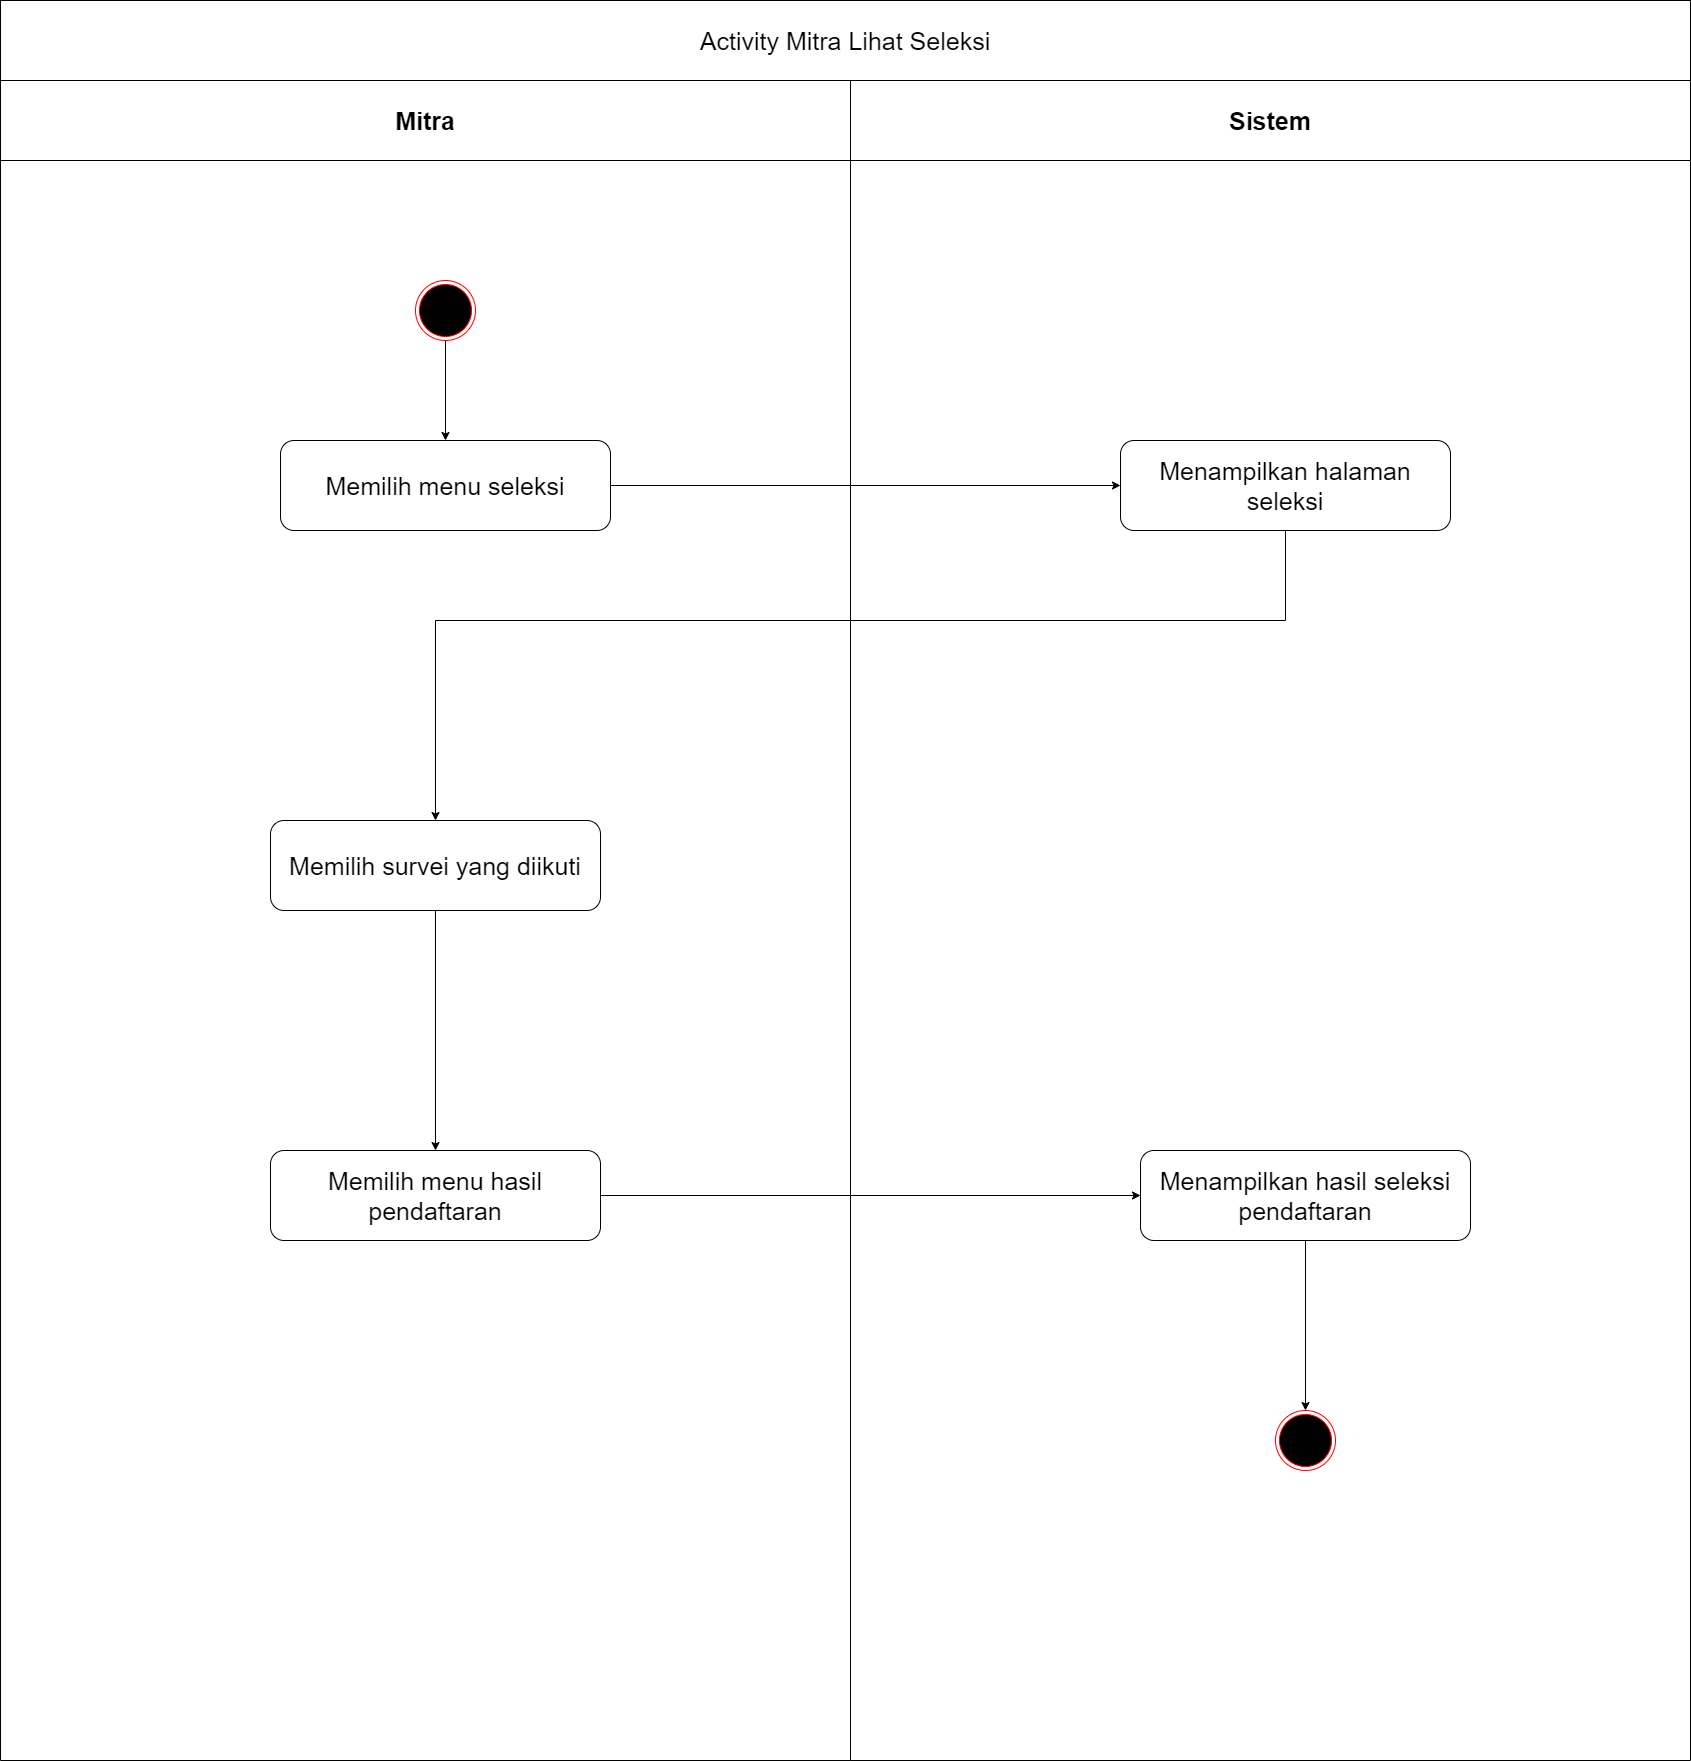

The diagram above was exported from draw.io. Its source (the exported page's mxGraphModel, read from the mxfile embedded in the PNG):
<mxGraphModel dx="852" dy="494" grid="1" gridSize="10" guides="1" tooltips="1" connect="1" arrows="1" fold="1" page="1" pageScale="1" pageWidth="1000" pageHeight="2000" math="0" shadow="0">
  <root>
    <mxCell id="Qv5oeniZc1npDh0LabbZ-0" />
    <mxCell id="Qv5oeniZc1npDh0LabbZ-1" parent="Qv5oeniZc1npDh0LabbZ-0" />
    <mxCell id="AMIwz4PEv97fPT6HVn6G-0" value="Mitra" style="swimlane;whiteSpace=wrap;startSize=80;fontSize=25;" parent="Qv5oeniZc1npDh0LabbZ-1" vertex="1">
      <mxGeometry x="160" y="160" width="850" height="1680" as="geometry" />
    </mxCell>
    <mxCell id="AMIwz4PEv97fPT6HVn6G-1" style="edgeStyle=orthogonalEdgeStyle;rounded=0;orthogonalLoop=1;jettySize=auto;html=1;entryX=0.5;entryY=0;entryDx=0;entryDy=0;fontSize=25;" parent="AMIwz4PEv97fPT6HVn6G-0" source="AMIwz4PEv97fPT6HVn6G-2" target="AMIwz4PEv97fPT6HVn6G-3" edge="1">
      <mxGeometry relative="1" as="geometry" />
    </mxCell>
    <mxCell id="AMIwz4PEv97fPT6HVn6G-2" value="" style="ellipse;html=1;shape=endState;fillColor=#000000;strokeColor=#ff0000;fontSize=25;" parent="AMIwz4PEv97fPT6HVn6G-0" vertex="1">
      <mxGeometry x="415" y="200" width="60" height="60" as="geometry" />
    </mxCell>
    <mxCell id="AMIwz4PEv97fPT6HVn6G-3" value="Memilih menu seleksi" style="rounded=1;whiteSpace=wrap;html=1;fontSize=25;" parent="AMIwz4PEv97fPT6HVn6G-0" vertex="1">
      <mxGeometry x="280" y="360" width="330" height="90" as="geometry" />
    </mxCell>
    <mxCell id="sGSyrB6Bv6Nl08F7fPq8-11" style="edgeStyle=orthogonalEdgeStyle;rounded=0;orthogonalLoop=1;jettySize=auto;html=1;" parent="AMIwz4PEv97fPT6HVn6G-0" source="MlcKPYfeBdZ6yghn-vE8-0" target="sGSyrB6Bv6Nl08F7fPq8-0" edge="1">
      <mxGeometry relative="1" as="geometry" />
    </mxCell>
    <mxCell id="MlcKPYfeBdZ6yghn-vE8-0" value="Memilih survei yang diikuti" style="rounded=1;whiteSpace=wrap;html=1;fontSize=25;" parent="AMIwz4PEv97fPT6HVn6G-0" vertex="1">
      <mxGeometry x="270" y="740" width="330" height="90" as="geometry" />
    </mxCell>
    <mxCell id="sGSyrB6Bv6Nl08F7fPq8-0" value="Memilih menu hasil pendaftaran" style="rounded=1;whiteSpace=wrap;html=1;fontSize=25;" parent="AMIwz4PEv97fPT6HVn6G-0" vertex="1">
      <mxGeometry x="270" y="1070" width="330" height="90" as="geometry" />
    </mxCell>
    <mxCell id="AMIwz4PEv97fPT6HVn6G-10" value="Sistem" style="swimlane;whiteSpace=wrap;startSize=80;fontSize=25;" parent="Qv5oeniZc1npDh0LabbZ-1" vertex="1">
      <mxGeometry x="1010" y="160" width="840" height="1680" as="geometry" />
    </mxCell>
    <mxCell id="MlcKPYfeBdZ6yghn-vE8-1" value="Menampilkan halaman seleksi" style="rounded=1;whiteSpace=wrap;html=1;fontSize=25;" parent="AMIwz4PEv97fPT6HVn6G-10" vertex="1">
      <mxGeometry x="270" y="360" width="330" height="90" as="geometry" />
    </mxCell>
    <mxCell id="sGSyrB6Bv6Nl08F7fPq8-13" style="edgeStyle=orthogonalEdgeStyle;rounded=0;orthogonalLoop=1;jettySize=auto;html=1;entryX=0.5;entryY=0;entryDx=0;entryDy=0;" parent="AMIwz4PEv97fPT6HVn6G-10" source="sGSyrB6Bv6Nl08F7fPq8-8" target="AMIwz4PEv97fPT6HVn6G-9" edge="1">
      <mxGeometry relative="1" as="geometry" />
    </mxCell>
    <mxCell id="sGSyrB6Bv6Nl08F7fPq8-8" value="Menampilkan hasil seleksi pendaftaran" style="rounded=1;whiteSpace=wrap;html=1;fontSize=25;" parent="AMIwz4PEv97fPT6HVn6G-10" vertex="1">
      <mxGeometry x="290" y="1070" width="330" height="90" as="geometry" />
    </mxCell>
    <mxCell id="AMIwz4PEv97fPT6HVn6G-9" value="" style="ellipse;html=1;shape=endState;fillColor=#000000;strokeColor=#ff0000;fontSize=25;" parent="AMIwz4PEv97fPT6HVn6G-10" vertex="1">
      <mxGeometry x="425" y="1330" width="60" height="60" as="geometry" />
    </mxCell>
    <mxCell id="AMIwz4PEv97fPT6HVn6G-15" value="&lt;font style=&quot;font-size: 25px&quot;&gt;Activity Mitra Lihat Seleksi&lt;/font&gt;" style="rounded=0;whiteSpace=wrap;html=1;" parent="Qv5oeniZc1npDh0LabbZ-1" vertex="1">
      <mxGeometry x="160" y="80" width="1690" height="80" as="geometry" />
    </mxCell>
    <mxCell id="sGSyrB6Bv6Nl08F7fPq8-9" style="edgeStyle=orthogonalEdgeStyle;rounded=0;orthogonalLoop=1;jettySize=auto;html=1;" parent="Qv5oeniZc1npDh0LabbZ-1" source="AMIwz4PEv97fPT6HVn6G-3" target="MlcKPYfeBdZ6yghn-vE8-1" edge="1">
      <mxGeometry relative="1" as="geometry" />
    </mxCell>
    <mxCell id="sGSyrB6Bv6Nl08F7fPq8-10" style="edgeStyle=orthogonalEdgeStyle;rounded=0;orthogonalLoop=1;jettySize=auto;html=1;" parent="Qv5oeniZc1npDh0LabbZ-1" source="MlcKPYfeBdZ6yghn-vE8-1" target="MlcKPYfeBdZ6yghn-vE8-0" edge="1">
      <mxGeometry relative="1" as="geometry">
        <Array as="points">
          <mxPoint x="1445" y="700" />
          <mxPoint x="595" y="700" />
        </Array>
      </mxGeometry>
    </mxCell>
    <mxCell id="sGSyrB6Bv6Nl08F7fPq8-12" style="edgeStyle=orthogonalEdgeStyle;rounded=0;orthogonalLoop=1;jettySize=auto;html=1;" parent="Qv5oeniZc1npDh0LabbZ-1" source="sGSyrB6Bv6Nl08F7fPq8-0" target="sGSyrB6Bv6Nl08F7fPq8-8" edge="1">
      <mxGeometry relative="1" as="geometry" />
    </mxCell>
  </root>
</mxGraphModel>